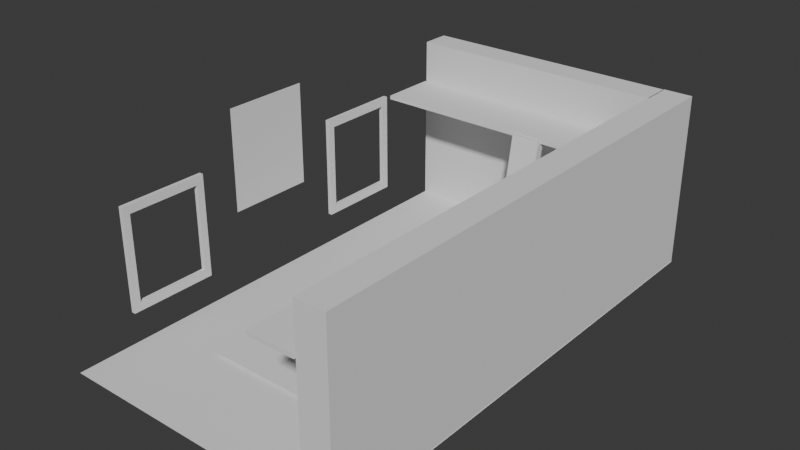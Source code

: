 # Source: Biblioth_que.blend  (saved by Blender 4.5.87; exported with 4.5.12 LTS)
import bpy
from mathutils import Matrix  # noqa: F401  (used for matrix-valued properties, if any)

bpy.ops.wm.read_factory_settings(use_empty=True)
scene = bpy.context.scene
scene.name = 'Scene'

# ---- collections
col_collection = bpy.data.collections.new('Collection'); scene.collection.children.link(col_collection)

# ---- world
world_world = bpy.data.worlds.new('World'); scene.world = world_world
world_world.use_nodes = True; world_world.node_tree.nodes.clear()
_N = world_world.node_tree.nodes; _L = world_world.node_tree.links
n0 = _N.new('ShaderNodeOutputWorld'); n0.name = 'World Output'; n0.location = (200, 100)
n1 = _N.new('ShaderNodeBackground'); n1.name = 'Background'; n1.location = (-200, 100)
n1.inputs[0].default_value = (0.05088, 0.05088, 0.05088, 1.0)
_L.new(n1.outputs[0], n0.inputs[0])
n0.is_active_output = True
world_world.color = (0.05088, 0.05088, 0.05088)
world_world.sun_shadow_jitter_overblur = 0.0

# ---- meshes
me_plane = bpy.data.meshes.new('Plane')
me_plane.from_pydata([(-1.0, -1.0, 0.0), (1.0, -1.0, 0.0), (-1.0, 1.0, 0.0), (1.0, 1.0, 0.0)], [], [(0, 1, 3, 2)])
_uv = me_plane.uv_layers.new(name='UVMap')
_uv.uv.foreach_set('vector', [0.0, 0.0, 1.0, 0.0, 1.0, 1.0, 0.0, 1.0])
me_plane.update()
me_plane_001 = bpy.data.meshes.new('Plane.001')
me_plane_001.from_pydata([(-1.0, -1.0, 0.0), (1.0, -1.0, 0.0), (-1.0, 1.0, 0.0), (1.0, 1.0, 0.0)], [], [(0, 1, 3, 2)])
_uv = me_plane_001.uv_layers.new(name='UVMap')
_uv.uv.foreach_set('vector', [0.0, 0.0, 1.0, 0.0, 1.0, 1.0, 0.0, 1.0])
me_plane_001.update()
me_cube_002 = bpy.data.meshes.new('Cube.002')
me_cube_002.from_pydata([(-1.0, -1.0, -1.0), (-1.0, -1.0, 1.0), (-1.0, 1.0, -1.0), (-1.0, 1.0, 1.0), (1.0, -1.0, -1.0), (1.0, -1.0, 1.0), (1.0, 1.0, -1.0), (1.0, 1.0, 1.0)], [], [(0, 1, 3, 2), (2, 3, 7, 6), (6, 7, 5, 4), (4, 5, 1, 0), (2, 6, 4, 0), (7, 3, 1, 5)])
_uv = me_cube_002.uv_layers.new(name='UVMap')
_uv.uv.foreach_set('vector', [0.375, 0.0, 0.625, 0.0, 0.625, 0.25, 0.375, 0.25, 0.375, 0.25, 0.625, 0.25, 0.625, 0.5, 0.375, 0.5, 0.375, 0.5, 0.625, 0.5, 0.625, 0.75, 0.375, 0.75, 0.375, 0.75, 0.625, 0.75, 0.625, 1.0, 0.375, 1.0, 0.125, 0.5, 0.375, 0.5, 0.375, 0.75, 0.125, 0.75, 0.625, 0.5, 0.875, 0.5, 0.875, 0.75, 0.625, 0.75])
me_cube_002.update()
me_cube_003 = bpy.data.meshes.new('Cube.003')
me_cube_003.from_pydata([(-1.0, -1.0, -1.0), (-1.0, -1.0, 1.0), (-1.0, 1.0, -1.0), (-1.0, 1.0, 1.0), (1.0, -1.0, -1.0), (1.0, -1.0, 1.0), (1.0, 1.0, -1.0), (1.0, 1.0, 1.0)], [], [(0, 1, 3, 2), (2, 3, 7, 6), (6, 7, 5, 4), (4, 5, 1, 0), (2, 6, 4, 0), (7, 3, 1, 5)])
_uv = me_cube_003.uv_layers.new(name='UVMap')
_uv.uv.foreach_set('vector', [0.375, 0.0, 0.625, 0.0, 0.625, 0.25, 0.375, 0.25, 0.375, 0.25, 0.625, 0.25, 0.625, 0.5, 0.375, 0.5, 0.375, 0.5, 0.625, 0.5, 0.625, 0.75, 0.375, 0.75, 0.375, 0.75, 0.625, 0.75, 0.625, 1.0, 0.375, 1.0, 0.125, 0.5, 0.375, 0.5, 0.375, 0.75, 0.125, 0.75, 0.625, 0.5, 0.875, 0.5, 0.875, 0.75, 0.625, 0.75])
me_cube_003.update()
me_plane_002 = bpy.data.meshes.new('Plane.002')
me_plane_002.from_pydata([(1.0, -1.0, 0.0), (-1.0, 1.0, 0.0), (1.0, 1.0, 0.0), (-1.0, 0.75, 0.0), (0.65, -1.0, 0.0), (0.65, 0.75, 0.0), (0.65, -1.0, -0.1325), (0.65, 0.75, -0.1325), (-1.0, 0.75, -0.1325), (1.0, -1.0, -0.1325), (1.0, 1.0, -0.1325), (-1.0, 1.0, -0.1325)], [], [(5, 2, 0, 4), (3, 1, 2, 5), (7, 6, 9, 10), (8, 7, 10, 11), (4, 0, 9, 6), (2, 1, 11, 10), (3, 5, 7, 8), (1, 3, 8, 11), (0, 2, 10, 9), (5, 4, 6, 7)])
_uv = me_plane_002.uv_layers.new(name='UVMap')
_uv.uv.foreach_set('vector', [0.873, 0.873, 1.0, 1.0, 1.0, 0.0, 0.873, 0.127, 0.127, 0.873, 0.0, 1.0, 1.0, 1.0, 0.873, 0.873, 0.873, 0.873, 0.873, 0.127, 1.0, 0.0, 1.0, 1.0, 0.127, 0.873, 0.873, 0.873, 1.0, 1.0, 0.0, 1.0, 0.873, 0.127, 1.0, 0.0, 1.0, 0.0, 0.873, 0.127, 1.0, 1.0, 0.0, 1.0, 0.0, 1.0, 1.0, 1.0, 0.127, 0.873, 0.873, 0.873, 0.873, 0.873, 0.127, 0.873, 0.0, 1.0, 0.127, 0.873, 0.127, 0.873, 0.0, 1.0, 1.0, 0.0, 1.0, 1.0, 1.0, 1.0, 1.0, 0.0, 0.873, 0.873, 0.873, 0.127, 0.873, 0.127, 0.873, 0.873])
me_plane_002.update()
me_cube_004 = bpy.data.meshes.new('Cube.004')
me_cube_004.from_pydata([(-1.0, -1.0, -1.0), (-1.0, -1.0, 1.0), (-1.0, 1.0, -1.0), (-1.0, 1.0, 1.0), (1.0, -1.0, -1.0), (1.0, -1.0, 1.0), (1.0, 1.0, -1.0), (1.0, 1.0, 1.0)], [], [(0, 1, 3, 2), (2, 3, 7, 6), (6, 7, 5, 4), (4, 5, 1, 0), (2, 6, 4, 0), (7, 3, 1, 5)])
_uv = me_cube_004.uv_layers.new(name='UVMap')
_uv.uv.foreach_set('vector', [0.375, 0.0, 0.625, 0.0, 0.625, 0.25, 0.375, 0.25, 0.375, 0.25, 0.625, 0.25, 0.625, 0.5, 0.375, 0.5, 0.375, 0.5, 0.625, 0.5, 0.625, 0.75, 0.375, 0.75, 0.375, 0.75, 0.625, 0.75, 0.625, 1.0, 0.375, 1.0, 0.125, 0.5, 0.375, 0.5, 0.375, 0.75, 0.125, 0.75, 0.625, 0.5, 0.875, 0.5, 0.875, 0.75, 0.625, 0.75])
me_cube_004.update()
me_plane_003 = bpy.data.meshes.new('Plane.003')
me_plane_003.from_pydata([(-1.0, -1.0, 0.0), (1.0, -1.0, 0.0), (-1.0, 1.0, 0.0), (1.0, 1.0, 0.0), (-0.8345, 0.8345, 0.0), (-0.8345, -0.8345, 0.0), (0.8345, -0.8345, 0.0), (0.8345, 0.8345, 0.0), (-0.8345, 0.8345, 0.1399), (-0.8345, -0.8345, 0.1399), (0.8345, -0.8345, 0.1399), (0.8345, 0.8345, 0.1399), (-1.0, 1.0, 0.1399), (-1.0, -1.0, 0.1399), (1.0, -1.0, 0.1399), (1.0, 1.0, 0.1399)], [], [(9, 8, 12, 13), (5, 0, 2, 4), (6, 1, 0, 5), (7, 3, 1, 6), (4, 2, 3, 7), (10, 9, 13, 14), (11, 10, 14, 15), (8, 11, 15, 12), (4, 7, 11, 8), (6, 5, 9, 10), (1, 3, 15, 14), (2, 0, 13, 12), (7, 6, 10, 11), (5, 4, 8, 9), (3, 2, 12, 15), (0, 1, 14, 13)])
_uv = me_plane_003.uv_layers.new(name='UVMap')
_uv.uv.foreach_set('vector', [0.08275, 0.08275, 0.08275, 0.9173, 0.0, 1.0, 0.0, 0.0, 0.08275, 0.08275, 0.0, 0.0, 0.0, 1.0, 0.08275, 0.9173, 0.9173, 0.08275, 1.0, 0.0, 0.0, 0.0, 0.08275, 0.08275, 0.9173, 0.9173, 1.0, 1.0, 1.0, 0.0, 0.9173, 0.08275, 0.08275, 0.9173, 0.0, 1.0, 1.0, 1.0, 0.9173, 0.9173, 0.9173, 0.08275, 0.08275, 0.08275, 0.0, 0.0, 1.0, 0.0, 0.9173, 0.9173, 0.9173, 0.08275, 1.0, 0.0, 1.0, 1.0, 0.08275, 0.9173, 0.9173, 0.9173, 1.0, 1.0, 0.0, 1.0, 0.08275, 0.9173, 0.9173, 0.9173, 0.9173, 0.9173, 0.08275, 0.9173, 0.9173, 0.08275, 0.08275, 0.08275, 0.08275, 0.08275, 0.9173, 0.08275, 1.0, 0.0, 1.0, 1.0, 1.0, 1.0, 1.0, 0.0, 0.0, 1.0, 0.0, 0.0, 0.0, 0.0, 0.0, 1.0, 0.9173, 0.9173, 0.9173, 0.08275, 0.9173, 0.08275, 0.9173, 0.9173, 0.08275, 0.08275, 0.08275, 0.9173, 0.08275, 0.9173, 0.08275, 0.08275, 1.0, 1.0, 0.0, 1.0, 0.0, 1.0, 1.0, 1.0, 0.0, 0.0, 1.0, 0.0, 1.0, 0.0, 0.0, 0.0])
me_plane_003.update()
me_plane_004 = bpy.data.meshes.new('Plane.004')
me_plane_004.from_pydata([(-1.0, -1.0, 0.0), (1.0, -1.0, 0.0), (-1.0, 1.0, 0.0), (1.0, 1.0, 0.0)], [], [(0, 1, 3, 2)])
_uv = me_plane_004.uv_layers.new(name='UVMap')
_uv.uv.foreach_set('vector', [0.0, 0.0, 1.0, 0.0, 1.0, 1.0, 0.0, 1.0])
me_plane_004.update()
me_plane_005 = bpy.data.meshes.new('Plane.005')
me_plane_005.from_pydata([(-1.0, -1.0, 0.0), (1.0, -1.0, 0.0), (-1.0, 1.0, 0.0), (1.0, 1.0, 0.0), (-0.8345, 0.8345, 0.0), (-0.8345, -0.8345, 0.0), (0.8345, -0.8345, 0.0), (0.8345, 0.8345, 0.0), (-0.8345, 0.8345, 0.1399), (-0.8345, -0.8345, 0.1399), (0.8345, -0.8345, 0.1399), (0.8345, 0.8345, 0.1399), (-1.0, 1.0, 0.1399), (-1.0, -1.0, 0.1399), (1.0, -1.0, 0.1399), (1.0, 1.0, 0.1399)], [], [(9, 8, 12, 13), (5, 0, 2, 4), (6, 1, 0, 5), (7, 3, 1, 6), (4, 2, 3, 7), (10, 9, 13, 14), (11, 10, 14, 15), (8, 11, 15, 12), (4, 7, 11, 8), (6, 5, 9, 10), (1, 3, 15, 14), (2, 0, 13, 12), (7, 6, 10, 11), (5, 4, 8, 9), (3, 2, 12, 15), (0, 1, 14, 13)])
_uv = me_plane_005.uv_layers.new(name='UVMap')
_uv.uv.foreach_set('vector', [0.08275, 0.08275, 0.08275, 0.9173, 0.0, 1.0, 0.0, 0.0, 0.08275, 0.08275, 0.0, 0.0, 0.0, 1.0, 0.08275, 0.9173, 0.9173, 0.08275, 1.0, 0.0, 0.0, 0.0, 0.08275, 0.08275, 0.9173, 0.9173, 1.0, 1.0, 1.0, 0.0, 0.9173, 0.08275, 0.08275, 0.9173, 0.0, 1.0, 1.0, 1.0, 0.9173, 0.9173, 0.9173, 0.08275, 0.08275, 0.08275, 0.0, 0.0, 1.0, 0.0, 0.9173, 0.9173, 0.9173, 0.08275, 1.0, 0.0, 1.0, 1.0, 0.08275, 0.9173, 0.9173, 0.9173, 1.0, 1.0, 0.0, 1.0, 0.08275, 0.9173, 0.9173, 0.9173, 0.9173, 0.9173, 0.08275, 0.9173, 0.9173, 0.08275, 0.08275, 0.08275, 0.08275, 0.08275, 0.9173, 0.08275, 1.0, 0.0, 1.0, 1.0, 1.0, 1.0, 1.0, 0.0, 0.0, 1.0, 0.0, 0.0, 0.0, 0.0, 0.0, 1.0, 0.9173, 0.9173, 0.9173, 0.08275, 0.9173, 0.08275, 0.9173, 0.9173, 0.08275, 0.08275, 0.08275, 0.9173, 0.08275, 0.9173, 0.08275, 0.08275, 1.0, 1.0, 0.0, 1.0, 0.0, 1.0, 1.0, 1.0, 0.0, 0.0, 1.0, 0.0, 1.0, 0.0, 0.0, 0.0])
me_plane_005.update()
me_cone = bpy.data.meshes.new('Cone')
me_cone.from_pydata([(0.0, 1.0, -1.0), (0.1951, 0.9808, -1.0), (0.3827, 0.9239, -1.0), (0.5556, 0.8315, -1.0), (0.7071, 0.7071, -1.0), (0.8315, 0.5556, -1.0), (0.9239, 0.3827, -1.0), (0.9808, 0.1951, -1.0), (1.0, 0.0, -1.0), (0.9808, -0.1951, -1.0), (0.9239, -0.3827, -1.0), (0.8315, -0.5556, -1.0), (0.7071, -0.7071, -1.0), (0.5556, -0.8315, -1.0), (0.3827, -0.9239, -1.0), (0.1951, -0.9808, -1.0), (0.0, -1.0, -1.0), (-0.1951, -0.9808, -1.0), (-0.3827, -0.9239, -1.0), (-0.5556, -0.8315, -1.0), (-0.7071, -0.7071, -1.0), (-0.8315, -0.5556, -1.0), (-0.9239, -0.3827, -1.0), (-0.9808, -0.1951, -1.0), (-1.0, 0.0, -1.0), (-0.9808, 0.1951, -1.0), (-0.9239, 0.3827, -1.0), (-0.8315, 0.5556, -1.0), (-0.7071, 0.7071, -1.0), (-0.5556, 0.8315, -1.0), (-0.3827, 0.9239, -1.0), (-0.1951, 0.9808, -1.0), (0.0, 0.0, 1.0)], [], [(0, 32, 1), (1, 32, 2), (2, 32, 3), (3, 32, 4), (4, 32, 5), (5, 32, 6), (6, 32, 7), (7, 32, 8), (8, 32, 9), (9, 32, 10), (10, 32, 11), (11, 32, 12), (12, 32, 13), (13, 32, 14), (14, 32, 15), (15, 32, 16), (16, 32, 17), (17, 32, 18), (18, 32, 19), (19, 32, 20), (20, 32, 21), (21, 32, 22), (22, 32, 23), (23, 32, 24), (24, 32, 25), (25, 32, 26), (26, 32, 27), (27, 32, 28), (28, 32, 29), (29, 32, 30), (0, 1, 2, 3, 4, 5, 6, 7, 8, 9, 10, 11, 12, 13, 14, 15, 16, 17, 18, 19, 20, 21, 22, 23, 24, 25, 26, 27, 28, 29, 30, 31), (30, 32, 31), (31, 32, 0)])
_uv = me_cone.uv_layers.new(name='UVMap')
_uv.uv.foreach_set('vector', [0.25, 0.49, 0.25, 0.25, 0.2968, 0.4854, 0.2968, 0.4854, 0.25, 0.25, 0.3418, 0.4717, 0.3418, 0.4717, 0.25, 0.25, 0.3833, 0.4496, 0.3833, 0.4496, 0.25, 0.25, 0.4197, 0.4197, 0.4197, 0.4197, 0.25, 0.25, 0.4496, 0.3833, 0.4496, 0.3833, 0.25, 0.25, 0.4717, 0.3418, 0.4717, 0.3418, 0.25, 0.25, 0.4854, 0.2968, 0.4854, 0.2968, 0.25, 0.25, 0.49, 0.25, 0.49, 0.25, 0.25, 0.25, 0.4854, 0.2032, 0.4854, 0.2032, 0.25, 0.25, 0.4717, 0.1582, 0.4717, 0.1582, 0.25, 0.25, 0.4496, 0.1167, 0.4496, 0.1167, 0.25, 0.25, 0.4197, 0.08029, 0.4197, 0.08029, 0.25, 0.25, 0.3833, 0.05045, 0.3833, 0.05045, 0.25, 0.25, 0.3418, 0.02827, 0.3418, 0.02827, 0.25, 0.25, 0.2968, 0.01461, 0.2968, 0.01461, 0.25, 0.25, 0.25, 0.01, 0.25, 0.01, 0.25, 0.25, 0.2032, 0.01461, 0.2032, 0.01461, 0.25, 0.25, 0.1582, 0.02827, 0.1582, 0.02827, 0.25, 0.25, 0.1167, 0.05045, 0.1167, 0.05045, 0.25, 0.25, 0.08029, 0.08029, 0.08029, 0.08029, 0.25, 0.25, 0.05045, 0.1167, 0.05045, 0.1167, 0.25, 0.25, 0.02827, 0.1582, 0.02827, 0.1582, 0.25, 0.25, 0.01461, 0.2032, 0.01461, 0.2032, 0.25, 0.25, 0.01, 0.25, 0.01, 0.25, 0.25, 0.25, 0.01461, 0.2968, 0.01461, 0.2968, 0.25, 0.25, 0.02827, 0.3418, 0.02827, 0.3418, 0.25, 0.25, 0.05045, 0.3833, 0.05045, 0.3833, 0.25, 0.25, 0.08029, 0.4197, 0.08029, 0.4197, 0.25, 0.25, 0.1167, 0.4496, 0.1167, 0.4496, 0.25, 0.25, 0.1582, 0.4717, 0.75, 0.49, 0.7968, 0.4854, 0.8418, 0.4717, 0.8833, 0.4496, 0.9197, 0.4197, 0.9496, 0.3833, 0.9717, 0.3418, 0.9854, 0.2968, 0.99, 0.25, 0.9854, 0.2032, 0.9717, 0.1582, 0.9496, 0.1167, 0.9197, 0.08029, 0.8833, 0.05045, 0.8418, 0.02827, 0.7968, 0.01461, 0.75, 0.01, 0.7032, 0.01461, 0.6582, 0.02827, 0.6167, 0.05045, 0.5803, 0.08029, 0.5504, 0.1167, 0.5283, 0.1582, 0.5146, 0.2032, 0.51, 0.25, 0.5146, 0.2968, 0.5283, 0.3418, 0.5504, 0.3833, 0.5803, 0.4197, 0.6167, 0.4496, 0.6582, 0.4717, 0.7032, 0.4854, 0.1582, 0.4717, 0.25, 0.25, 0.2032, 0.4854, 0.2032, 0.4854, 0.25, 0.25, 0.25, 0.49])
me_cone.update()

# ---- objects
ob_sol = bpy.data.objects.new('Sol', me_plane)
ob_player = bpy.data.objects.new('Player', None)
ob_tapis = bpy.data.objects.new('Tapis', me_plane_001)
ob_biblioth_que = bpy.data.objects.new('Bibliothéque', me_cube_002)
ob_biblioth_que_001 = bpy.data.objects.new('Bibliothéque.001', me_cube_003)
ob_sol_etage = bpy.data.objects.new('Sol Etage', me_plane_002)
ob_echelle = bpy.data.objects.new('Echelle', me_cube_004)
ob_window = bpy.data.objects.new('Window', me_plane_003)
ob_tableau = bpy.data.objects.new('Tableau', me_plane_004)
ob_window_001 = bpy.data.objects.new('Window.001', me_plane_005)
ob_cam_ra = bpy.data.objects.new('Caméra', me_cone)

# ---- transforms, parenting, visibility, modifiers, constraints
ob_sol.location = (0.0, 0.0, 0.0)
ob_sol.scale = (5.0, 8.5, 7.109)
ob_player.location = (0.0, -7.984, 0.825)
ob_player.rotation_euler = (0.0, 1.571, 0.0)
ob_player.scale = (0.4161, 0.08824, 0.1765)
ob_player.empty_image_offset = (0.0, 0.0)
ob_tapis.location = (0.0, -0.543, 0.15)
ob_tapis.scale = (2.6, 4.85, 1.0)
ob_biblioth_que.location = (4.488, 0.0, 3.0)
ob_biblioth_que.scale = (0.5, 8.5, 3.0)
ob_biblioth_que_001.location = (-0.4833, 7.967, 3.0)
ob_biblioth_que_001.scale = (4.5, 0.5, 3.0)
ob_sol_etage.location = (-0.5365, -0.5365, 4.496)
ob_sol_etage.scale = (4.5, 8.0, 1.0)
ob_echelle.location = (0.8431, 5.102, 2.247)
ob_echelle.rotation_euler = (-0.1745, 0.0, 0.0)
ob_echelle.scale = (0.5, 0.15, 2.25)
ob_window.location = (-4.961, 3.525, 2.881)
ob_window.rotation_euler = (0.0, 1.571, 0.0)
ob_window.scale = (1.75, 1.5, 1.0)
ob_tableau.location = (-4.961, -0.6257, 4.52)
ob_tableau.rotation_euler = (0.0, 1.571, 0.0)
ob_tableau.scale = (1.75, 1.5, 1.0)
ob_window_001.location = (-4.961, -5.008, 2.881)
ob_window_001.rotation_euler = (0.0, 1.571, 0.0)
ob_window_001.scale = (1.75, 1.5, 1.0)
ob_cam_ra.location = (3.668, 7.171, 3.185)
ob_cam_ra.rotation_euler = (2.059, 0.0, -0.5061)
ob_cam_ra.scale = (0.425, 0.425, 0.425)

# ---- collection membership
col_collection.objects.link(ob_sol)
col_collection.objects.link(ob_player)
col_collection.objects.link(ob_tapis)
col_collection.objects.link(ob_biblioth_que)
col_collection.objects.link(ob_biblioth_que_001)
col_collection.objects.link(ob_sol_etage)
col_collection.objects.link(ob_echelle)
col_collection.objects.link(ob_window)
col_collection.objects.link(ob_tableau)
col_collection.objects.link(ob_window_001)
col_collection.objects.link(ob_cam_ra)

# ---- scene / render settings (as saved in the file)
scene.frame_start = 1; scene.frame_end = 250; scene.frame_set(1)
scene.render.engine = 'BLENDER_EEVEE_NEXT'
bpy.context.view_layer.update()

# ---- added for rendering (the .blend has no active camera and no usable light): camera, sun
cam_auto = bpy.data.cameras.new('AutoCamera')
cam_auto.lens = 50.0
cam_auto.sensor_width = 36.0
cam_auto.clip_end = 1000.0
ob_auto_camera = bpy.data.objects.new('AutoCamera', cam_auto)
scene.collection.objects.link(ob_auto_camera)
ob_auto_camera.location = (19.1894, -23.0675, 18.4736)
ob_auto_camera.rotation_euler = (1.09748, -7.21219e-08, 0.694738)
scene.camera = ob_auto_camera
light_auto_sun = bpy.data.lights.new('AutoSun', 'SUN')
light_auto_sun.energy = 3.0
light_auto_sun.angle = 0.0523599
ob_auto_sun = bpy.data.objects.new('AutoSun', light_auto_sun)
scene.collection.objects.link(ob_auto_sun)
ob_auto_sun.rotation_euler = (0.872665, 0.174533, 0.523599)
bpy.context.view_layer.update()
